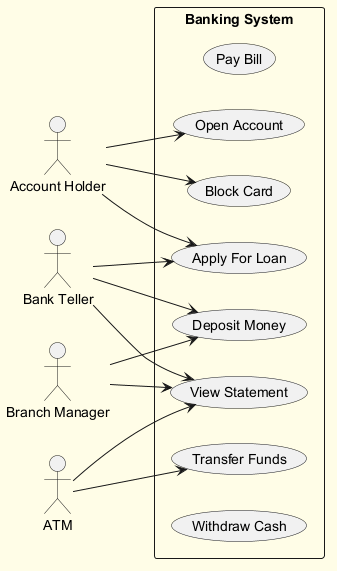

The diagram above was rendered by PlantUML. Its source (embedded in the PNG):
@startuml
skinparam backgroundColor #FFFDE7
skinparam classBackgroundColor #FFF9C4
skinparam classBorderColor #F57F17
left to right direction
actor "Bank Teller" as BT
actor "Account Holder" as AH
actor "ATM" as A
actor "Branch Manager" as BM
rectangle "Banking System" {
  usecase "Pay Bill" as UC_PayBill
  usecase "View Statement" as UC_ViewStatement
  usecase "Deposit Money" as UC_DepositMoney
  usecase "Transfer Funds" as UC_TransferFunds
  usecase "Block Card" as UC_BlockCard
  usecase "Apply For Loan" as UC_ApplyForLoan
  usecase "Open Account" as UC_OpenAccount
  usecase "Withdraw Cash" as UC_WithdrawCash
}
BT --> UC_DepositMoney
BT --> UC_ApplyForLoan
BT --> UC_ViewStatement
AH --> UC_OpenAccount
AH --> UC_BlockCard
AH --> UC_ApplyForLoan
A --> UC_TransferFunds
A --> UC_ViewStatement
BM --> UC_ViewStatement
BM --> UC_DepositMoney
@enduml